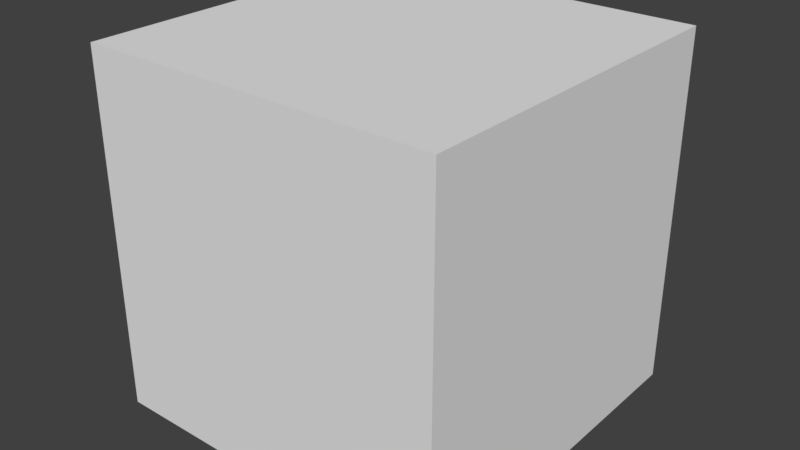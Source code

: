 # Source: Box.blend  (saved by Blender 2.79.0; exported with 4.5.12 LTS)
import bpy
from mathutils import Matrix  # noqa: F401  (used for matrix-valued properties, if any)

bpy.ops.wm.read_factory_settings(use_empty=True)
scene = bpy.context.scene
scene.name = 'Scene'

# ---- collections
col_collection_1 = bpy.data.collections.new('Collection 1'); scene.collection.children.link(col_collection_1)

# ---- materials (node trees are filled in below, after node groups)
mat_material = bpy.data.materials.new('Material')
mat_material.alpha_threshold = 0.0
mat_material.use_transparent_shadow = False
mat_material.roughness = 0.5
mat_material.line_color = (0.0, 0.0, 0.0, 1.0)

# ---- material node trees

# ---- world
world_world = bpy.data.worlds.new('World'); scene.world = world_world
world_world.color = (0.05088, 0.05088, 0.05088)
world_world.use_sun_shadow = False
world_world.sun_shadow_jitter_overblur = 0.0
world_world.cycles.sampling_method = 'MANUAL'

# ---- meshes
me_cube = bpy.data.meshes.new('Cube')
me_cube.from_pydata([(1.0, 1.0, -1.0), (1.0, -1.0, -1.0), (-1.0, -1.0, -1.0), (-1.0, 1.0, -1.0), (1.0, 1.0, 1.0), (1.0, -1.0, 1.0), (-1.0, -1.0, 1.0), (-1.0, 1.0, 1.0)], [], [(0, 1, 2, 3), (4, 7, 6, 5), (0, 4, 5, 1), (1, 5, 6, 2), (2, 6, 7, 3), (4, 0, 3, 7)])
me_cube.materials.append(mat_material)
me_cube.use_remesh_preserve_volume = False
me_cube.use_remesh_preserve_attributes = False
me_cube.use_mirror_vertex_groups = False
me_cube.update()

# ---- objects
ob_cube = bpy.data.objects.new('Cube', me_cube)

# ---- transforms, parenting, visibility, modifiers, constraints
ob_cube.location = (0.0, 0.0, 0.0)
ob_cube.lock_rotations_4d = False
ob_cube.empty_display_type = 'ARROWS'
ob_cube.lineart.crease_threshold = 0.0

# ---- collection membership
col_collection_1.objects.link(ob_cube)

# ---- scene / render settings (as saved in the file)
scene.frame_start = 1; scene.frame_end = 250; scene.frame_set(1)
scene.render.engine = 'BLENDER_EEVEE_NEXT'
scene.render.resolution_percentage = 50
scene.render.dither_intensity = 0.0
scene.cycles.use_denoising = False
scene.cycles.samples = 128
scene.cycles.sampling_pattern = 'TABULATED_SOBOL'
scene.cycles.use_adaptive_sampling = False
scene.cycles.use_light_tree = False
scene.cycles.blur_glossy = 0.0
scene.cycles.sample_clamp_indirect = 0.0
scene.view_settings.view_transform = 'Standard'
bpy.context.view_layer.update()

# ---- added for rendering (the .blend has no active camera and no usable light): camera, sun
cam_auto = bpy.data.cameras.new('AutoCamera')
cam_auto.lens = 50.0
cam_auto.sensor_width = 36.0
cam_auto.clip_end = 1000.0
ob_auto_camera = bpy.data.objects.new('AutoCamera', cam_auto)
scene.collection.objects.link(ob_auto_camera)
ob_auto_camera.location = (3.20507, -3.84609, 2.56406)
ob_auto_camera.rotation_euler = (1.09748, -7.21219e-08, 0.694738)
scene.camera = ob_auto_camera
light_auto_sun = bpy.data.lights.new('AutoSun', 'SUN')
light_auto_sun.energy = 3.0
light_auto_sun.angle = 0.0523599
ob_auto_sun = bpy.data.objects.new('AutoSun', light_auto_sun)
scene.collection.objects.link(ob_auto_sun)
ob_auto_sun.rotation_euler = (0.872665, 0.174533, 0.523599)
bpy.context.view_layer.update()
